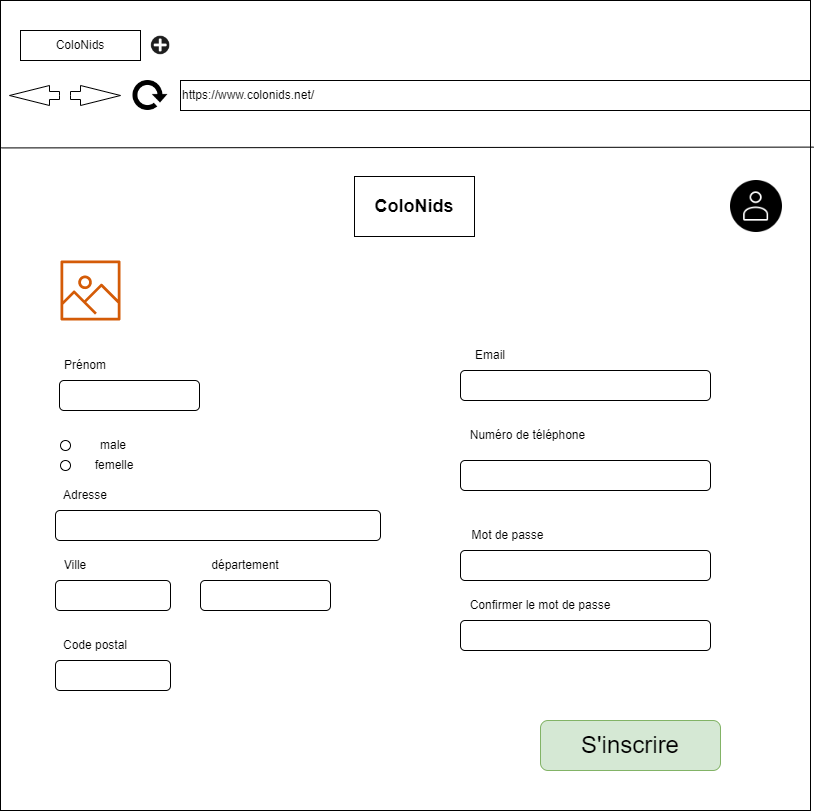

The diagram above was exported from draw.io. Its source (the exported page's mxGraphModel, read from the mxfile embedded in the PNG):
<mxGraphModel dx="1422" dy="705" grid="1" gridSize="10" guides="1" tooltips="1" connect="1" arrows="1" fold="1" page="1" pageScale="1" pageWidth="827" pageHeight="1169" math="0" shadow="0">
  <root>
    <mxCell id="yx1f55D7qFz7x789ltDe-0" />
    <mxCell id="yx1f55D7qFz7x789ltDe-1" parent="yx1f55D7qFz7x789ltDe-0" />
    <mxCell id="yx1f55D7qFz7x789ltDe-2" value="" style="whiteSpace=wrap;html=1;aspect=fixed;" parent="yx1f55D7qFz7x789ltDe-1" vertex="1">
      <mxGeometry y="20" width="810" height="810" as="geometry" />
    </mxCell>
    <mxCell id="yx1f55D7qFz7x789ltDe-3" value="ColoNids" style="rounded=0;whiteSpace=wrap;html=1;" parent="yx1f55D7qFz7x789ltDe-1" vertex="1">
      <mxGeometry x="20" y="50" width="120" height="30" as="geometry" />
    </mxCell>
    <mxCell id="yx1f55D7qFz7x789ltDe-4" value="" style="shape=image;html=1;verticalAlign=top;verticalLabelPosition=bottom;labelBackgroundColor=#ffffff;imageAspect=0;aspect=fixed;image=https://cdn0.iconfinder.com/data/icons/math-business-icon-set/93/1_1-128.png" parent="yx1f55D7qFz7x789ltDe-1" vertex="1">
      <mxGeometry x="150" y="55" width="20" height="20" as="geometry" />
    </mxCell>
    <mxCell id="yx1f55D7qFz7x789ltDe-5" value="https://www.colonids.net/" style="rounded=0;whiteSpace=wrap;html=1;align=left;" parent="yx1f55D7qFz7x789ltDe-1" vertex="1">
      <mxGeometry x="180" y="100" width="630" height="30" as="geometry" />
    </mxCell>
    <mxCell id="yx1f55D7qFz7x789ltDe-6" value="" style="html=1;shadow=0;dashed=0;align=center;verticalAlign=middle;shape=mxgraph.arrows2.arrow;dy=0.6;dx=40;notch=0;" parent="yx1f55D7qFz7x789ltDe-1" vertex="1">
      <mxGeometry x="70" y="105" width="50" height="20" as="geometry" />
    </mxCell>
    <mxCell id="yx1f55D7qFz7x789ltDe-7" value="" style="html=1;shadow=0;dashed=0;align=center;verticalAlign=middle;shape=mxgraph.arrows2.arrow;dy=0.6;dx=40;notch=0;direction=west;" parent="yx1f55D7qFz7x789ltDe-1" vertex="1">
      <mxGeometry x="9" y="105" width="50" height="20" as="geometry" />
    </mxCell>
    <mxCell id="yx1f55D7qFz7x789ltDe-8" value="" style="shape=image;html=1;verticalAlign=top;verticalLabelPosition=bottom;labelBackgroundColor=#ffffff;imageAspect=0;aspect=fixed;image=https://cdn4.iconfinder.com/data/icons/ionicons/512/icon-refresh-128.png" parent="yx1f55D7qFz7x789ltDe-1" vertex="1">
      <mxGeometry x="130" y="95" width="40" height="40" as="geometry" />
    </mxCell>
    <mxCell id="yx1f55D7qFz7x789ltDe-9" value="" style="endArrow=none;html=1;rounded=0;entryX=1.004;entryY=0.181;entryDx=0;entryDy=0;entryPerimeter=0;exitX=0.001;exitY=0.182;exitDx=0;exitDy=0;exitPerimeter=0;" parent="yx1f55D7qFz7x789ltDe-1" source="yx1f55D7qFz7x789ltDe-2" target="yx1f55D7qFz7x789ltDe-2" edge="1">
      <mxGeometry width="50" height="50" relative="1" as="geometry">
        <mxPoint x="389" y="200" as="sourcePoint" />
        <mxPoint x="440" y="150" as="targetPoint" />
      </mxGeometry>
    </mxCell>
    <mxCell id="yx1f55D7qFz7x789ltDe-10" value="&lt;b&gt;&lt;font style=&quot;font-size: 18px;&quot;&gt;ColoNids&lt;/font&gt;&lt;/b&gt;" style="rounded=0;whiteSpace=wrap;html=1;" parent="yx1f55D7qFz7x789ltDe-1" vertex="1">
      <mxGeometry x="354" y="196" width="120" height="60" as="geometry" />
    </mxCell>
    <mxCell id="yx1f55D7qFz7x789ltDe-19" value="" style="shape=image;html=1;verticalAlign=top;verticalLabelPosition=bottom;labelBackgroundColor=#ffffff;imageAspect=0;aspect=fixed;image=https://cdn3.iconfinder.com/data/icons/essential-rounded/64/Rounded-31-128.png" vertex="1" parent="yx1f55D7qFz7x789ltDe-1">
      <mxGeometry x="730" y="200" width="52" height="52" as="geometry" />
    </mxCell>
    <mxCell id="yx1f55D7qFz7x789ltDe-22" value="" style="rounded=1;whiteSpace=wrap;html=1;" parent="yx1f55D7qFz7x789ltDe-1" vertex="1">
      <mxGeometry x="59" y="400" width="140" height="30" as="geometry" />
    </mxCell>
    <mxCell id="yx1f55D7qFz7x789ltDe-23" value="Prénom" style="text;html=1;strokeColor=none;fillColor=none;align=center;verticalAlign=middle;whiteSpace=wrap;rounded=0;" parent="yx1f55D7qFz7x789ltDe-1" vertex="1">
      <mxGeometry x="20" y="370" width="130" height="30" as="geometry" />
    </mxCell>
    <mxCell id="yx1f55D7qFz7x789ltDe-24" value="" style="sketch=0;outlineConnect=0;fontColor=#232F3E;gradientColor=none;fillColor=#D45B07;strokeColor=none;dashed=0;verticalLabelPosition=bottom;verticalAlign=top;align=center;html=1;fontSize=12;fontStyle=0;aspect=fixed;pointerEvents=1;shape=mxgraph.aws4.container_registry_image;" parent="yx1f55D7qFz7x789ltDe-1" vertex="1">
      <mxGeometry x="60" y="280" width="60" height="60" as="geometry" />
    </mxCell>
    <mxCell id="GAUTL9Nkq6MSf4PzJB2Q-9" value="male" style="text;html=1;strokeColor=none;fillColor=none;align=center;verticalAlign=middle;whiteSpace=wrap;rounded=0;" vertex="1" parent="yx1f55D7qFz7x789ltDe-1">
      <mxGeometry x="47.5" y="450" width="130" height="30" as="geometry" />
    </mxCell>
    <mxCell id="GAUTL9Nkq6MSf4PzJB2Q-10" value="femelle" style="text;html=1;strokeColor=none;fillColor=none;align=center;verticalAlign=middle;whiteSpace=wrap;rounded=0;" vertex="1" parent="yx1f55D7qFz7x789ltDe-1">
      <mxGeometry x="49" y="470" width="130" height="30" as="geometry" />
    </mxCell>
    <mxCell id="GAUTL9Nkq6MSf4PzJB2Q-14" value="" style="ellipse;whiteSpace=wrap;html=1;aspect=fixed;" vertex="1" parent="yx1f55D7qFz7x789ltDe-1">
      <mxGeometry x="60" y="480" width="10" height="10" as="geometry" />
    </mxCell>
    <mxCell id="GAUTL9Nkq6MSf4PzJB2Q-15" value="" style="ellipse;whiteSpace=wrap;html=1;aspect=fixed;" vertex="1" parent="yx1f55D7qFz7x789ltDe-1">
      <mxGeometry x="60" y="460" width="10" height="10" as="geometry" />
    </mxCell>
    <mxCell id="GAUTL9Nkq6MSf4PzJB2Q-19" value="Adresse" style="text;html=1;strokeColor=none;fillColor=none;align=center;verticalAlign=middle;whiteSpace=wrap;rounded=0;" vertex="1" parent="yx1f55D7qFz7x789ltDe-1">
      <mxGeometry x="20" y="500" width="130" height="30" as="geometry" />
    </mxCell>
    <mxCell id="GAUTL9Nkq6MSf4PzJB2Q-20" value="" style="rounded=1;whiteSpace=wrap;html=1;" vertex="1" parent="yx1f55D7qFz7x789ltDe-1">
      <mxGeometry x="55" y="530" width="325" height="30" as="geometry" />
    </mxCell>
    <mxCell id="GAUTL9Nkq6MSf4PzJB2Q-21" value="" style="rounded=1;whiteSpace=wrap;html=1;" vertex="1" parent="yx1f55D7qFz7x789ltDe-1">
      <mxGeometry x="55" y="600" width="115" height="30" as="geometry" />
    </mxCell>
    <mxCell id="GAUTL9Nkq6MSf4PzJB2Q-22" value="Ville" style="text;html=1;strokeColor=none;fillColor=none;align=center;verticalAlign=middle;whiteSpace=wrap;rounded=0;" vertex="1" parent="yx1f55D7qFz7x789ltDe-1">
      <mxGeometry x="10" y="570" width="130" height="30" as="geometry" />
    </mxCell>
    <mxCell id="GAUTL9Nkq6MSf4PzJB2Q-23" value="" style="rounded=1;whiteSpace=wrap;html=1;" vertex="1" parent="yx1f55D7qFz7x789ltDe-1">
      <mxGeometry x="200" y="600" width="130" height="30" as="geometry" />
    </mxCell>
    <mxCell id="GAUTL9Nkq6MSf4PzJB2Q-24" value="département" style="text;html=1;strokeColor=none;fillColor=none;align=center;verticalAlign=middle;whiteSpace=wrap;rounded=0;" vertex="1" parent="yx1f55D7qFz7x789ltDe-1">
      <mxGeometry x="180" y="570" width="130" height="30" as="geometry" />
    </mxCell>
    <mxCell id="GAUTL9Nkq6MSf4PzJB2Q-25" value="" style="rounded=1;whiteSpace=wrap;html=1;" vertex="1" parent="yx1f55D7qFz7x789ltDe-1">
      <mxGeometry x="55" y="680" width="115" height="30" as="geometry" />
    </mxCell>
    <mxCell id="GAUTL9Nkq6MSf4PzJB2Q-26" value="Code postal" style="text;html=1;strokeColor=none;fillColor=none;align=center;verticalAlign=middle;whiteSpace=wrap;rounded=0;" vertex="1" parent="yx1f55D7qFz7x789ltDe-1">
      <mxGeometry x="30" y="650" width="130" height="30" as="geometry" />
    </mxCell>
    <mxCell id="GAUTL9Nkq6MSf4PzJB2Q-28" value="Email" style="text;html=1;strokeColor=none;fillColor=none;align=center;verticalAlign=middle;whiteSpace=wrap;rounded=0;" vertex="1" parent="yx1f55D7qFz7x789ltDe-1">
      <mxGeometry x="460" y="360" width="60" height="30" as="geometry" />
    </mxCell>
    <mxCell id="GAUTL9Nkq6MSf4PzJB2Q-29" value="" style="rounded=1;whiteSpace=wrap;html=1;" vertex="1" parent="yx1f55D7qFz7x789ltDe-1">
      <mxGeometry x="460" y="390" width="250" height="30" as="geometry" />
    </mxCell>
    <mxCell id="GAUTL9Nkq6MSf4PzJB2Q-30" value="Numéro de téléphone" style="text;html=1;strokeColor=none;fillColor=none;align=center;verticalAlign=middle;whiteSpace=wrap;rounded=0;" vertex="1" parent="yx1f55D7qFz7x789ltDe-1">
      <mxGeometry x="460" y="440" width="135" height="30" as="geometry" />
    </mxCell>
    <mxCell id="GAUTL9Nkq6MSf4PzJB2Q-31" value="" style="rounded=1;whiteSpace=wrap;html=1;" vertex="1" parent="yx1f55D7qFz7x789ltDe-1">
      <mxGeometry x="460" y="480" width="250" height="30" as="geometry" />
    </mxCell>
    <mxCell id="GAUTL9Nkq6MSf4PzJB2Q-32" value="" style="rounded=1;whiteSpace=wrap;html=1;" vertex="1" parent="yx1f55D7qFz7x789ltDe-1">
      <mxGeometry x="460" y="570" width="250" height="30" as="geometry" />
    </mxCell>
    <mxCell id="GAUTL9Nkq6MSf4PzJB2Q-33" value="Mot de passe" style="text;html=1;strokeColor=none;fillColor=none;align=center;verticalAlign=middle;whiteSpace=wrap;rounded=0;" vertex="1" parent="yx1f55D7qFz7x789ltDe-1">
      <mxGeometry x="440" y="540" width="135" height="30" as="geometry" />
    </mxCell>
    <mxCell id="GAUTL9Nkq6MSf4PzJB2Q-34" value="Confirmer le mot de passe" style="text;html=1;strokeColor=none;fillColor=none;align=center;verticalAlign=middle;whiteSpace=wrap;rounded=0;" vertex="1" parent="yx1f55D7qFz7x789ltDe-1">
      <mxGeometry x="460" y="610" width="160" height="30" as="geometry" />
    </mxCell>
    <mxCell id="GAUTL9Nkq6MSf4PzJB2Q-35" value="" style="rounded=1;whiteSpace=wrap;html=1;" vertex="1" parent="yx1f55D7qFz7x789ltDe-1">
      <mxGeometry x="460" y="640" width="250" height="30" as="geometry" />
    </mxCell>
    <mxCell id="GAUTL9Nkq6MSf4PzJB2Q-36" value="&lt;font style=&quot;font-size: 24px;&quot;&gt;S'inscrire&lt;/font&gt;" style="rounded=1;whiteSpace=wrap;html=1;fillColor=#d5e8d4;strokeColor=#82b366;" vertex="1" parent="yx1f55D7qFz7x789ltDe-1">
      <mxGeometry x="540" y="740" width="180" height="50" as="geometry" />
    </mxCell>
  </root>
</mxGraphModel>